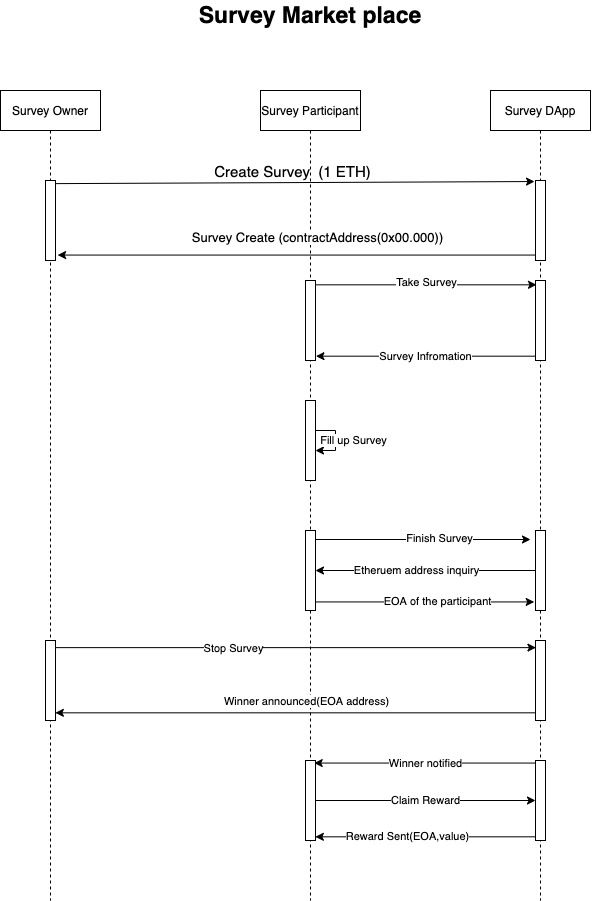

The diagram above was exported from draw.io. Its source (the exported page's mxGraphModel, read from the mxfile embedded in the PNG):
<mxGraphModel dx="1866" dy="1063" grid="1" gridSize="10" guides="1" tooltips="1" connect="1" arrows="1" fold="1" page="1" pageScale="1" pageWidth="850" pageHeight="1100" math="0" shadow="0">
  <root>
    <mxCell id="0" />
    <mxCell id="1" parent="0" />
    <mxCell id="2" style="edgeStyle=none;rounded=0;orthogonalLoop=1;jettySize=auto;html=1;entryX=-0.1;entryY=0.013;entryDx=0;entryDy=0;entryPerimeter=0;strokeWidth=1;exitX=0.986;exitY=0.039;exitDx=0;exitDy=0;exitPerimeter=0;" edge="1" source="21" target="20" parent="1">
      <mxGeometry relative="1" as="geometry" />
    </mxCell>
    <mxCell id="3" value="&lt;font style=&quot;font-size: 15px&quot;&gt;Create Survey&amp;nbsp; (1 ETH)&lt;/font&gt;" style="edgeLabel;html=1;align=center;verticalAlign=middle;resizable=0;points=[];" vertex="1" connectable="0" parent="2">
      <mxGeometry x="0.257" y="3" relative="1" as="geometry">
        <mxPoint x="-64.5" y="-8.04" as="offset" />
      </mxGeometry>
    </mxCell>
    <mxCell id="4" value="Survey Owner" style="shape=umlLifeline;perimeter=lifelinePerimeter;whiteSpace=wrap;html=1;container=1;collapsible=0;recursiveResize=0;outlineConnect=0;fillColor=#ffffff;" vertex="1" parent="1">
      <mxGeometry x="110" y="150" width="100" height="810" as="geometry" />
    </mxCell>
    <mxCell id="5" value="" style="html=1;points=[];perimeter=orthogonalPerimeter;fillColor=#ffffff;" vertex="1" parent="4">
      <mxGeometry x="45" y="550" width="10" height="80" as="geometry" />
    </mxCell>
    <mxCell id="6" value="Survey Participant" style="shape=umlLifeline;perimeter=lifelinePerimeter;whiteSpace=wrap;html=1;container=1;collapsible=0;recursiveResize=0;outlineConnect=0;fillColor=#ffffff;" vertex="1" parent="1">
      <mxGeometry x="370" y="150" width="100" height="810" as="geometry" />
    </mxCell>
    <mxCell id="7" value="" style="html=1;points=[];perimeter=orthogonalPerimeter;fillColor=#ffffff;" vertex="1" parent="6">
      <mxGeometry x="45" y="190" width="10" height="80" as="geometry" />
    </mxCell>
    <mxCell id="8" value="" style="html=1;points=[];perimeter=orthogonalPerimeter;fillColor=#ffffff;" vertex="1" parent="6">
      <mxGeometry x="45" y="310" width="10" height="80" as="geometry" />
    </mxCell>
    <mxCell id="9" style="edgeStyle=none;rounded=0;orthogonalLoop=1;jettySize=auto;html=1;strokeWidth=1;" edge="1" parent="6" source="8" target="8">
      <mxGeometry relative="1" as="geometry" />
    </mxCell>
    <mxCell id="10" value="Fill up Survey" style="edgeLabel;html=1;align=center;verticalAlign=middle;resizable=0;points=[];" vertex="1" connectable="0" parent="9">
      <mxGeometry x="-0.1619" y="-1" relative="1" as="geometry">
        <mxPoint x="18" y="4" as="offset" />
      </mxGeometry>
    </mxCell>
    <mxCell id="11" value="" style="html=1;points=[];perimeter=orthogonalPerimeter;fillColor=#ffffff;" vertex="1" parent="6">
      <mxGeometry x="45" y="440" width="10" height="80" as="geometry" />
    </mxCell>
    <mxCell id="12" value="" style="html=1;points=[];perimeter=orthogonalPerimeter;fillColor=#ffffff;" vertex="1" parent="6">
      <mxGeometry x="45" y="670" width="10" height="80" as="geometry" />
    </mxCell>
    <mxCell id="13" value="Survey DApp" style="shape=umlLifeline;perimeter=lifelinePerimeter;whiteSpace=wrap;html=1;container=1;collapsible=0;recursiveResize=0;outlineConnect=0;fillColor=#ffffff;" vertex="1" parent="1">
      <mxGeometry x="600" y="150" width="100" height="810" as="geometry" />
    </mxCell>
    <mxCell id="14" value="" style="html=1;points=[];perimeter=orthogonalPerimeter;fillColor=#ffffff;" vertex="1" parent="13">
      <mxGeometry x="45" y="190" width="10" height="80" as="geometry" />
    </mxCell>
    <mxCell id="15" value="" style="html=1;points=[];perimeter=orthogonalPerimeter;fillColor=#ffffff;" vertex="1" parent="13">
      <mxGeometry x="45" y="440" width="10" height="80" as="geometry" />
    </mxCell>
    <mxCell id="16" value="" style="html=1;points=[];perimeter=orthogonalPerimeter;fillColor=#ffffff;" vertex="1" parent="13">
      <mxGeometry x="45" y="550" width="10" height="80" as="geometry" />
    </mxCell>
    <mxCell id="17" value="" style="html=1;points=[];perimeter=orthogonalPerimeter;fillColor=#ffffff;" vertex="1" parent="13">
      <mxGeometry x="45" y="670" width="10" height="80" as="geometry" />
    </mxCell>
    <mxCell id="18" style="edgeStyle=none;rounded=0;orthogonalLoop=1;jettySize=auto;html=1;entryX=1.214;entryY=0.932;entryDx=0;entryDy=0;entryPerimeter=0;strokeWidth=1;" edge="1" source="20" target="21" parent="1">
      <mxGeometry relative="1" as="geometry" />
    </mxCell>
    <mxCell id="19" value="&lt;font style=&quot;font-size: 13px&quot;&gt;Survey Create (contractAddress(0x00.000))&lt;/font&gt;" style="edgeLabel;html=1;align=center;verticalAlign=middle;resizable=0;points=[];" vertex="1" connectable="0" parent="18">
      <mxGeometry x="-0.3306" y="-1" relative="1" as="geometry">
        <mxPoint x="-58.29" y="-17" as="offset" />
      </mxGeometry>
    </mxCell>
    <mxCell id="20" value="" style="html=1;points=[];perimeter=orthogonalPerimeter;fillColor=#ffffff;" vertex="1" parent="1">
      <mxGeometry x="645" y="240" width="10" height="80" as="geometry" />
    </mxCell>
    <mxCell id="21" value="" style="html=1;points=[];perimeter=orthogonalPerimeter;fillColor=#ffffff;" vertex="1" parent="1">
      <mxGeometry x="155" y="240" width="10" height="80" as="geometry" />
    </mxCell>
    <mxCell id="22" style="edgeStyle=none;rounded=0;orthogonalLoop=1;jettySize=auto;html=1;entryX=0.1;entryY=0.054;entryDx=0;entryDy=0;entryPerimeter=0;strokeWidth=1;" edge="1" source="7" target="14" parent="1">
      <mxGeometry relative="1" as="geometry" />
    </mxCell>
    <mxCell id="23" value="Take Survey" style="edgeLabel;html=1;align=center;verticalAlign=middle;resizable=0;points=[];" vertex="1" connectable="0" parent="22">
      <mxGeometry x="-0.0032" relative="1" as="geometry">
        <mxPoint y="-3" as="offset" />
      </mxGeometry>
    </mxCell>
    <mxCell id="24" value="Survey Infromation" style="edgeStyle=none;rounded=0;orthogonalLoop=1;jettySize=auto;html=1;entryX=1.043;entryY=0.946;entryDx=0;entryDy=0;entryPerimeter=0;strokeWidth=1;" edge="1" source="14" target="7" parent="1">
      <mxGeometry relative="1" as="geometry" />
    </mxCell>
    <mxCell id="25" style="edgeStyle=none;rounded=0;orthogonalLoop=1;jettySize=auto;html=1;strokeWidth=1;" edge="1" source="11" parent="1">
      <mxGeometry relative="1" as="geometry">
        <mxPoint x="640" y="599" as="targetPoint" />
      </mxGeometry>
    </mxCell>
    <mxCell id="26" value="Finish Survey" style="edgeLabel;html=1;align=center;verticalAlign=middle;resizable=0;points=[];" vertex="1" connectable="0" parent="25">
      <mxGeometry x="0.1365" y="2" relative="1" as="geometry">
        <mxPoint as="offset" />
      </mxGeometry>
    </mxCell>
    <mxCell id="27" style="edgeStyle=none;rounded=0;orthogonalLoop=1;jettySize=auto;html=1;strokeWidth=1;" edge="1" source="15" target="11" parent="1">
      <mxGeometry relative="1" as="geometry">
        <mxPoint x="430" y="630" as="targetPoint" />
      </mxGeometry>
    </mxCell>
    <mxCell id="28" value="Etheruem address inquiry" style="edgeLabel;html=1;align=center;verticalAlign=middle;resizable=0;points=[];" vertex="1" connectable="0" parent="27">
      <mxGeometry x="0.1597" y="-1" relative="1" as="geometry">
        <mxPoint x="7" as="offset" />
      </mxGeometry>
    </mxCell>
    <mxCell id="29" style="edgeStyle=none;rounded=0;orthogonalLoop=1;jettySize=auto;html=1;entryX=-0.129;entryY=0.893;entryDx=0;entryDy=0;entryPerimeter=0;strokeWidth=1;" edge="1" source="11" target="15" parent="1">
      <mxGeometry relative="1" as="geometry" />
    </mxCell>
    <mxCell id="30" value="EOA of the participant" style="edgeLabel;html=1;align=center;verticalAlign=middle;resizable=0;points=[];" vertex="1" connectable="0" parent="29">
      <mxGeometry x="0.1065" y="1" relative="1" as="geometry">
        <mxPoint as="offset" />
      </mxGeometry>
    </mxCell>
    <mxCell id="31" style="edgeStyle=none;rounded=0;orthogonalLoop=1;jettySize=auto;html=1;entryX=0.043;entryY=0.089;entryDx=0;entryDy=0;entryPerimeter=0;strokeWidth=1;" edge="1" source="5" target="16" parent="1">
      <mxGeometry relative="1" as="geometry" />
    </mxCell>
    <mxCell id="32" value="Stop Survey" style="edgeLabel;html=1;align=center;verticalAlign=middle;resizable=0;points=[];" vertex="1" connectable="0" parent="31">
      <mxGeometry x="-0.2632" relative="1" as="geometry">
        <mxPoint as="offset" />
      </mxGeometry>
    </mxCell>
    <mxCell id="33" style="edgeStyle=none;rounded=0;orthogonalLoop=1;jettySize=auto;html=1;entryX=0.986;entryY=0.904;entryDx=0;entryDy=0;entryPerimeter=0;strokeWidth=1;" edge="1" source="16" target="5" parent="1">
      <mxGeometry relative="1" as="geometry" />
    </mxCell>
    <mxCell id="34" value="Winner announced(EOA address)" style="edgeLabel;html=1;align=center;verticalAlign=middle;resizable=0;points=[];" vertex="1" connectable="0" parent="33">
      <mxGeometry x="-0.5805" y="-2" relative="1" as="geometry">
        <mxPoint x="-129.43" y="-10.32" as="offset" />
      </mxGeometry>
    </mxCell>
    <mxCell id="35" value="Winner notified" style="edgeStyle=none;rounded=0;orthogonalLoop=1;jettySize=auto;html=1;entryX=0.871;entryY=0.032;entryDx=0;entryDy=0;entryPerimeter=0;strokeWidth=1;" edge="1" source="17" target="12" parent="1">
      <mxGeometry relative="1" as="geometry" />
    </mxCell>
    <mxCell id="36" value="Claim Reward" style="edgeStyle=none;rounded=0;orthogonalLoop=1;jettySize=auto;html=1;strokeWidth=1;" edge="1" source="12" target="17" parent="1">
      <mxGeometry relative="1" as="geometry" />
    </mxCell>
    <mxCell id="37" style="edgeStyle=none;rounded=0;orthogonalLoop=1;jettySize=auto;html=1;entryX=0.986;entryY=0.954;entryDx=0;entryDy=0;entryPerimeter=0;strokeWidth=1;" edge="1" source="17" target="12" parent="1">
      <mxGeometry relative="1" as="geometry" />
    </mxCell>
    <mxCell id="38" value="Reward Sent(EOA,value)" style="edgeLabel;html=1;align=center;verticalAlign=middle;resizable=0;points=[];" vertex="1" connectable="0" parent="37">
      <mxGeometry x="0.1642" y="-1" relative="1" as="geometry">
        <mxPoint as="offset" />
      </mxGeometry>
    </mxCell>
    <mxCell id="39" value="&lt;b&gt;&lt;font style=&quot;font-size: 23px&quot;&gt;Survey Market place&lt;/font&gt;&lt;/b&gt;" style="text;html=1;strokeColor=none;fillColor=none;align=center;verticalAlign=middle;whiteSpace=wrap;rounded=0;" vertex="1" parent="1">
      <mxGeometry x="300" y="60" width="240" height="30" as="geometry" />
    </mxCell>
  </root>
</mxGraphModel>